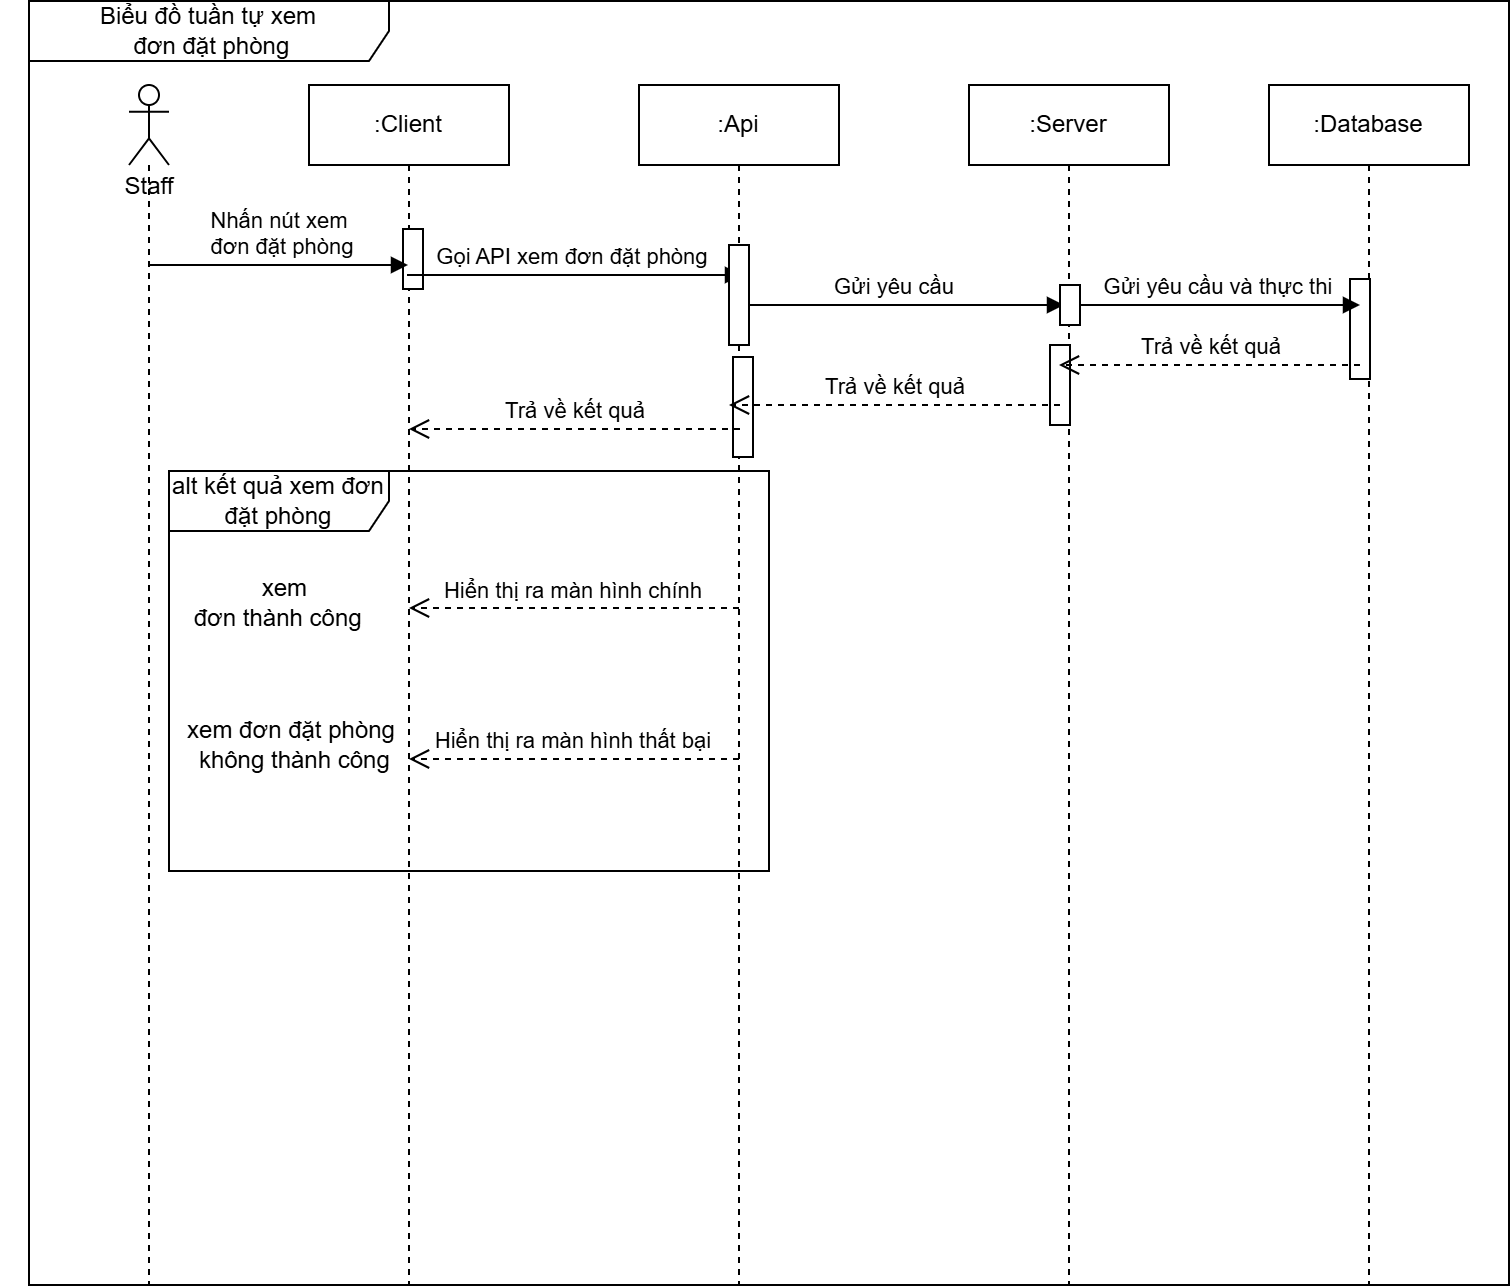

The diagram above was exported from draw.io. Its source (the exported page's mxGraphModel, read from the mxfile embedded in the PNG):
<mxGraphModel dx="1050" dy="557" grid="1" gridSize="10" guides="1" tooltips="1" connect="1" arrows="1" fold="1" page="1" pageScale="1" pageWidth="850" pageHeight="1100" math="0" shadow="0">
  <root>
    <mxCell id="0" />
    <mxCell id="1" parent="0" />
    <mxCell id="aM9ryv3xv72pqoxQDRHE-1" value=":Client" style="shape=umlLifeline;perimeter=lifelinePerimeter;whiteSpace=wrap;html=1;container=0;dropTarget=0;collapsible=0;recursiveResize=0;outlineConnect=0;portConstraint=eastwest;newEdgeStyle={&quot;edgeStyle&quot;:&quot;elbowEdgeStyle&quot;,&quot;elbow&quot;:&quot;vertical&quot;,&quot;curved&quot;:0,&quot;rounded&quot;:0};" parent="1" vertex="1">
      <mxGeometry x="160" y="80" width="100" height="600" as="geometry" />
    </mxCell>
    <mxCell id="GW5HnA62ED8j3x2sCTIx-29" value="" style="html=1;points=[[0,0,0,0,5],[0,1,0,0,-5],[1,0,0,0,5],[1,1,0,0,-5]];perimeter=orthogonalPerimeter;outlineConnect=0;targetShapes=umlLifeline;portConstraint=eastwest;newEdgeStyle={&quot;curved&quot;:0,&quot;rounded&quot;:0};" vertex="1" parent="aM9ryv3xv72pqoxQDRHE-1">
      <mxGeometry x="47" y="72" width="10" height="30" as="geometry" />
    </mxCell>
    <mxCell id="GW5HnA62ED8j3x2sCTIx-1" value="" style="shape=umlLifeline;perimeter=lifelinePerimeter;whiteSpace=wrap;html=1;container=1;dropTarget=0;collapsible=0;recursiveResize=0;outlineConnect=0;portConstraint=eastwest;newEdgeStyle={&quot;curved&quot;:0,&quot;rounded&quot;:0};participant=umlActor;size=40;" vertex="1" parent="1">
      <mxGeometry x="70" y="80" width="20" height="600" as="geometry" />
    </mxCell>
    <mxCell id="GW5HnA62ED8j3x2sCTIx-2" value="&lt;div&gt;&lt;br&gt;&lt;/div&gt;&lt;div&gt;&lt;br&gt;&lt;/div&gt;&lt;div&gt;Staff&lt;/div&gt;&lt;div&gt;&lt;br&gt;&lt;/div&gt;" style="text;html=1;align=center;verticalAlign=middle;resizable=0;points=[];autosize=1;strokeColor=none;fillColor=none;" vertex="1" parent="1">
      <mxGeometry x="55" y="88" width="50" height="70" as="geometry" />
    </mxCell>
    <mxCell id="GW5HnA62ED8j3x2sCTIx-3" value=":Api" style="shape=umlLifeline;perimeter=lifelinePerimeter;whiteSpace=wrap;html=1;container=0;dropTarget=0;collapsible=0;recursiveResize=0;outlineConnect=0;portConstraint=eastwest;newEdgeStyle={&quot;edgeStyle&quot;:&quot;elbowEdgeStyle&quot;,&quot;elbow&quot;:&quot;vertical&quot;,&quot;curved&quot;:0,&quot;rounded&quot;:0};" vertex="1" parent="1">
      <mxGeometry x="325" y="80" width="100" height="600" as="geometry" />
    </mxCell>
    <mxCell id="GW5HnA62ED8j3x2sCTIx-28" value="" style="html=1;points=[[0,0,0,0,5],[0,1,0,0,-5],[1,0,0,0,5],[1,1,0,0,-5]];perimeter=orthogonalPerimeter;outlineConnect=0;targetShapes=umlLifeline;portConstraint=eastwest;newEdgeStyle={&quot;curved&quot;:0,&quot;rounded&quot;:0};" vertex="1" parent="GW5HnA62ED8j3x2sCTIx-3">
      <mxGeometry x="47" y="136" width="10" height="50" as="geometry" />
    </mxCell>
    <mxCell id="GW5HnA62ED8j3x2sCTIx-4" value=":Server" style="shape=umlLifeline;perimeter=lifelinePerimeter;whiteSpace=wrap;html=1;container=0;dropTarget=0;collapsible=0;recursiveResize=0;outlineConnect=0;portConstraint=eastwest;newEdgeStyle={&quot;edgeStyle&quot;:&quot;elbowEdgeStyle&quot;,&quot;elbow&quot;:&quot;vertical&quot;,&quot;curved&quot;:0,&quot;rounded&quot;:0};" vertex="1" parent="1">
      <mxGeometry x="490" y="80" width="100" height="600" as="geometry" />
    </mxCell>
    <mxCell id="GW5HnA62ED8j3x2sCTIx-27" value="" style="html=1;points=[[0,0,0,0,5],[0,1,0,0,-5],[1,0,0,0,5],[1,1,0,0,-5]];perimeter=orthogonalPerimeter;outlineConnect=0;targetShapes=umlLifeline;portConstraint=eastwest;newEdgeStyle={&quot;curved&quot;:0,&quot;rounded&quot;:0};" vertex="1" parent="GW5HnA62ED8j3x2sCTIx-4">
      <mxGeometry x="40.5" y="130" width="10" height="40" as="geometry" />
    </mxCell>
    <mxCell id="GW5HnA62ED8j3x2sCTIx-5" value=":Database" style="shape=umlLifeline;perimeter=lifelinePerimeter;whiteSpace=wrap;html=1;container=0;dropTarget=0;collapsible=0;recursiveResize=0;outlineConnect=0;portConstraint=eastwest;newEdgeStyle={&quot;edgeStyle&quot;:&quot;elbowEdgeStyle&quot;,&quot;elbow&quot;:&quot;vertical&quot;,&quot;curved&quot;:0,&quot;rounded&quot;:0};size=40;" vertex="1" parent="1">
      <mxGeometry x="640" y="80" width="100" height="600" as="geometry" />
    </mxCell>
    <mxCell id="GW5HnA62ED8j3x2sCTIx-26" value="" style="html=1;points=[[0,0,0,0,5],[0,1,0,0,-5],[1,0,0,0,5],[1,1,0,0,-5]];perimeter=orthogonalPerimeter;outlineConnect=0;targetShapes=umlLifeline;portConstraint=eastwest;newEdgeStyle={&quot;curved&quot;:0,&quot;rounded&quot;:0};" vertex="1" parent="GW5HnA62ED8j3x2sCTIx-5">
      <mxGeometry x="40.5" y="97" width="10" height="50" as="geometry" />
    </mxCell>
    <mxCell id="GW5HnA62ED8j3x2sCTIx-7" value="Nhấn nút xem&lt;div&gt;&amp;nbsp;đơn đặt phòng&lt;/div&gt;" style="html=1;verticalAlign=bottom;endArrow=block;curved=0;rounded=0;" edge="1" parent="1" target="aM9ryv3xv72pqoxQDRHE-1">
      <mxGeometry width="80" relative="1" as="geometry">
        <mxPoint x="80" y="170" as="sourcePoint" />
        <mxPoint x="160" y="170" as="targetPoint" />
      </mxGeometry>
    </mxCell>
    <mxCell id="GW5HnA62ED8j3x2sCTIx-11" value="Gọi API xem đơn đặt phòng&amp;nbsp;" style="html=1;verticalAlign=bottom;endArrow=block;curved=0;rounded=0;" edge="1" parent="1">
      <mxGeometry x="0.003" width="80" relative="1" as="geometry">
        <mxPoint x="209" y="175" as="sourcePoint" />
        <mxPoint x="376.5" y="175" as="targetPoint" />
        <mxPoint as="offset" />
      </mxGeometry>
    </mxCell>
    <mxCell id="GW5HnA62ED8j3x2sCTIx-12" value="Gửi yêu cầu&amp;nbsp;" style="html=1;verticalAlign=bottom;endArrow=block;curved=0;rounded=0;" edge="1" parent="1">
      <mxGeometry width="80" relative="1" as="geometry">
        <mxPoint x="370" y="190" as="sourcePoint" />
        <mxPoint x="537.5" y="190" as="targetPoint" />
      </mxGeometry>
    </mxCell>
    <mxCell id="GW5HnA62ED8j3x2sCTIx-13" value="Gửi yêu cầu và thực thi&amp;nbsp;" style="html=1;verticalAlign=bottom;endArrow=block;curved=0;rounded=0;" edge="1" parent="1" source="GW5HnA62ED8j3x2sCTIx-23">
      <mxGeometry width="80" relative="1" as="geometry">
        <mxPoint x="535.5" y="190" as="sourcePoint" />
        <mxPoint x="685.5" y="190" as="targetPoint" />
      </mxGeometry>
    </mxCell>
    <mxCell id="GW5HnA62ED8j3x2sCTIx-14" value="Trả về kết quả" style="html=1;verticalAlign=bottom;endArrow=open;dashed=1;endSize=8;curved=0;rounded=0;" edge="1" parent="1">
      <mxGeometry relative="1" as="geometry">
        <mxPoint x="685.5" y="220" as="sourcePoint" />
        <mxPoint x="535" y="220" as="targetPoint" />
      </mxGeometry>
    </mxCell>
    <mxCell id="GW5HnA62ED8j3x2sCTIx-15" value="Trả về kết quả" style="html=1;verticalAlign=bottom;endArrow=open;dashed=1;endSize=8;curved=0;rounded=0;" edge="1" parent="1">
      <mxGeometry relative="1" as="geometry">
        <mxPoint x="535.5" y="240" as="sourcePoint" />
        <mxPoint x="370" y="240" as="targetPoint" />
      </mxGeometry>
    </mxCell>
    <mxCell id="GW5HnA62ED8j3x2sCTIx-20" value="Hiển thị ra màn hình chính" style="html=1;verticalAlign=bottom;endArrow=open;dashed=1;endSize=8;curved=0;rounded=0;" edge="1" parent="1">
      <mxGeometry relative="1" as="geometry">
        <mxPoint x="375" y="341.5" as="sourcePoint" />
        <mxPoint x="210" y="341.5" as="targetPoint" />
      </mxGeometry>
    </mxCell>
    <mxCell id="GW5HnA62ED8j3x2sCTIx-25" value="" style="html=1;verticalAlign=bottom;endArrow=block;curved=0;rounded=0;" edge="1" parent="1" target="GW5HnA62ED8j3x2sCTIx-23">
      <mxGeometry width="80" relative="1" as="geometry">
        <mxPoint x="535.5" y="190" as="sourcePoint" />
        <mxPoint x="685.5" y="190" as="targetPoint" />
      </mxGeometry>
    </mxCell>
    <mxCell id="GW5HnA62ED8j3x2sCTIx-23" value="" style="html=1;points=[[0,0,0,0,5],[0,1,0,0,-5],[1,0,0,0,5],[1,1,0,0,-5]];perimeter=orthogonalPerimeter;outlineConnect=0;targetShapes=umlLifeline;portConstraint=eastwest;newEdgeStyle={&quot;curved&quot;:0,&quot;rounded&quot;:0};" vertex="1" parent="1">
      <mxGeometry x="535.5" y="180" width="10" height="20" as="geometry" />
    </mxCell>
    <mxCell id="GW5HnA62ED8j3x2sCTIx-30" value="Biểu đồ tuần tự xem&lt;div&gt;&amp;nbsp;đơn đặt phòng&lt;/div&gt;" style="shape=umlFrame;whiteSpace=wrap;html=1;pointerEvents=0;width=180;height=30;" vertex="1" parent="1">
      <mxGeometry x="20" y="38" width="740" height="642" as="geometry" />
    </mxCell>
    <mxCell id="GW5HnA62ED8j3x2sCTIx-33" value="Trả về kết quả" style="html=1;verticalAlign=bottom;endArrow=open;dashed=1;endSize=8;curved=0;rounded=0;" edge="1" parent="1">
      <mxGeometry relative="1" as="geometry">
        <mxPoint x="375.5" y="252" as="sourcePoint" />
        <mxPoint x="210" y="252" as="targetPoint" />
      </mxGeometry>
    </mxCell>
    <mxCell id="GW5HnA62ED8j3x2sCTIx-35" value="alt kết quả xem đơn đặt phòng" style="shape=umlFrame;whiteSpace=wrap;html=1;pointerEvents=0;width=110;height=30;" vertex="1" parent="1">
      <mxGeometry x="90" y="273" width="300" height="200" as="geometry" />
    </mxCell>
    <mxCell id="GW5HnA62ED8j3x2sCTIx-36" value="&amp;nbsp; &amp;nbsp; &amp;nbsp; &amp;nbsp; &amp;nbsp; &amp;nbsp; &amp;nbsp; &amp;nbsp; &amp;nbsp; &amp;nbsp; &amp;nbsp; &amp;nbsp; &amp;nbsp; &amp;nbsp; xem&lt;div&gt;&amp;nbsp; &amp;nbsp; &amp;nbsp; &amp;nbsp; &amp;nbsp; &amp;nbsp; &amp;nbsp; &amp;nbsp; &amp;nbsp; &amp;nbsp; &amp;nbsp; &amp;nbsp; &amp;nbsp; đơn thành công&lt;/div&gt;" style="text;html=1;align=center;verticalAlign=middle;resizable=0;points=[];autosize=1;strokeColor=none;fillColor=none;" vertex="1" parent="1">
      <mxGeometry x="6" y="319" width="190" height="40" as="geometry" />
    </mxCell>
    <mxCell id="GW5HnA62ED8j3x2sCTIx-37" value="Hiển thị ra màn hình thất bại" style="html=1;verticalAlign=bottom;endArrow=open;dashed=1;endSize=8;curved=0;rounded=0;" edge="1" parent="1">
      <mxGeometry relative="1" as="geometry">
        <mxPoint x="375" y="417" as="sourcePoint" />
        <mxPoint x="210" y="417" as="targetPoint" />
      </mxGeometry>
    </mxCell>
    <mxCell id="GW5HnA62ED8j3x2sCTIx-40" value="xem đơn đặt phòng&lt;div&gt;&lt;span style=&quot;background-color: initial;&quot;&gt;&amp;nbsp;không thành công&lt;/span&gt;&lt;/div&gt;" style="text;html=1;align=center;verticalAlign=middle;resizable=0;points=[];autosize=1;strokeColor=none;fillColor=none;" vertex="1" parent="1">
      <mxGeometry x="86" y="390" width="130" height="40" as="geometry" />
    </mxCell>
    <mxCell id="GW5HnA62ED8j3x2sCTIx-47" value="" style="html=1;points=[[0,0,0,0,5],[0,1,0,0,-5],[1,0,0,0,5],[1,1,0,0,-5]];perimeter=orthogonalPerimeter;outlineConnect=0;targetShapes=umlLifeline;portConstraint=eastwest;newEdgeStyle={&quot;curved&quot;:0,&quot;rounded&quot;:0};" vertex="1" parent="1">
      <mxGeometry x="370" y="160" width="10" height="50" as="geometry" />
    </mxCell>
  </root>
</mxGraphModel>